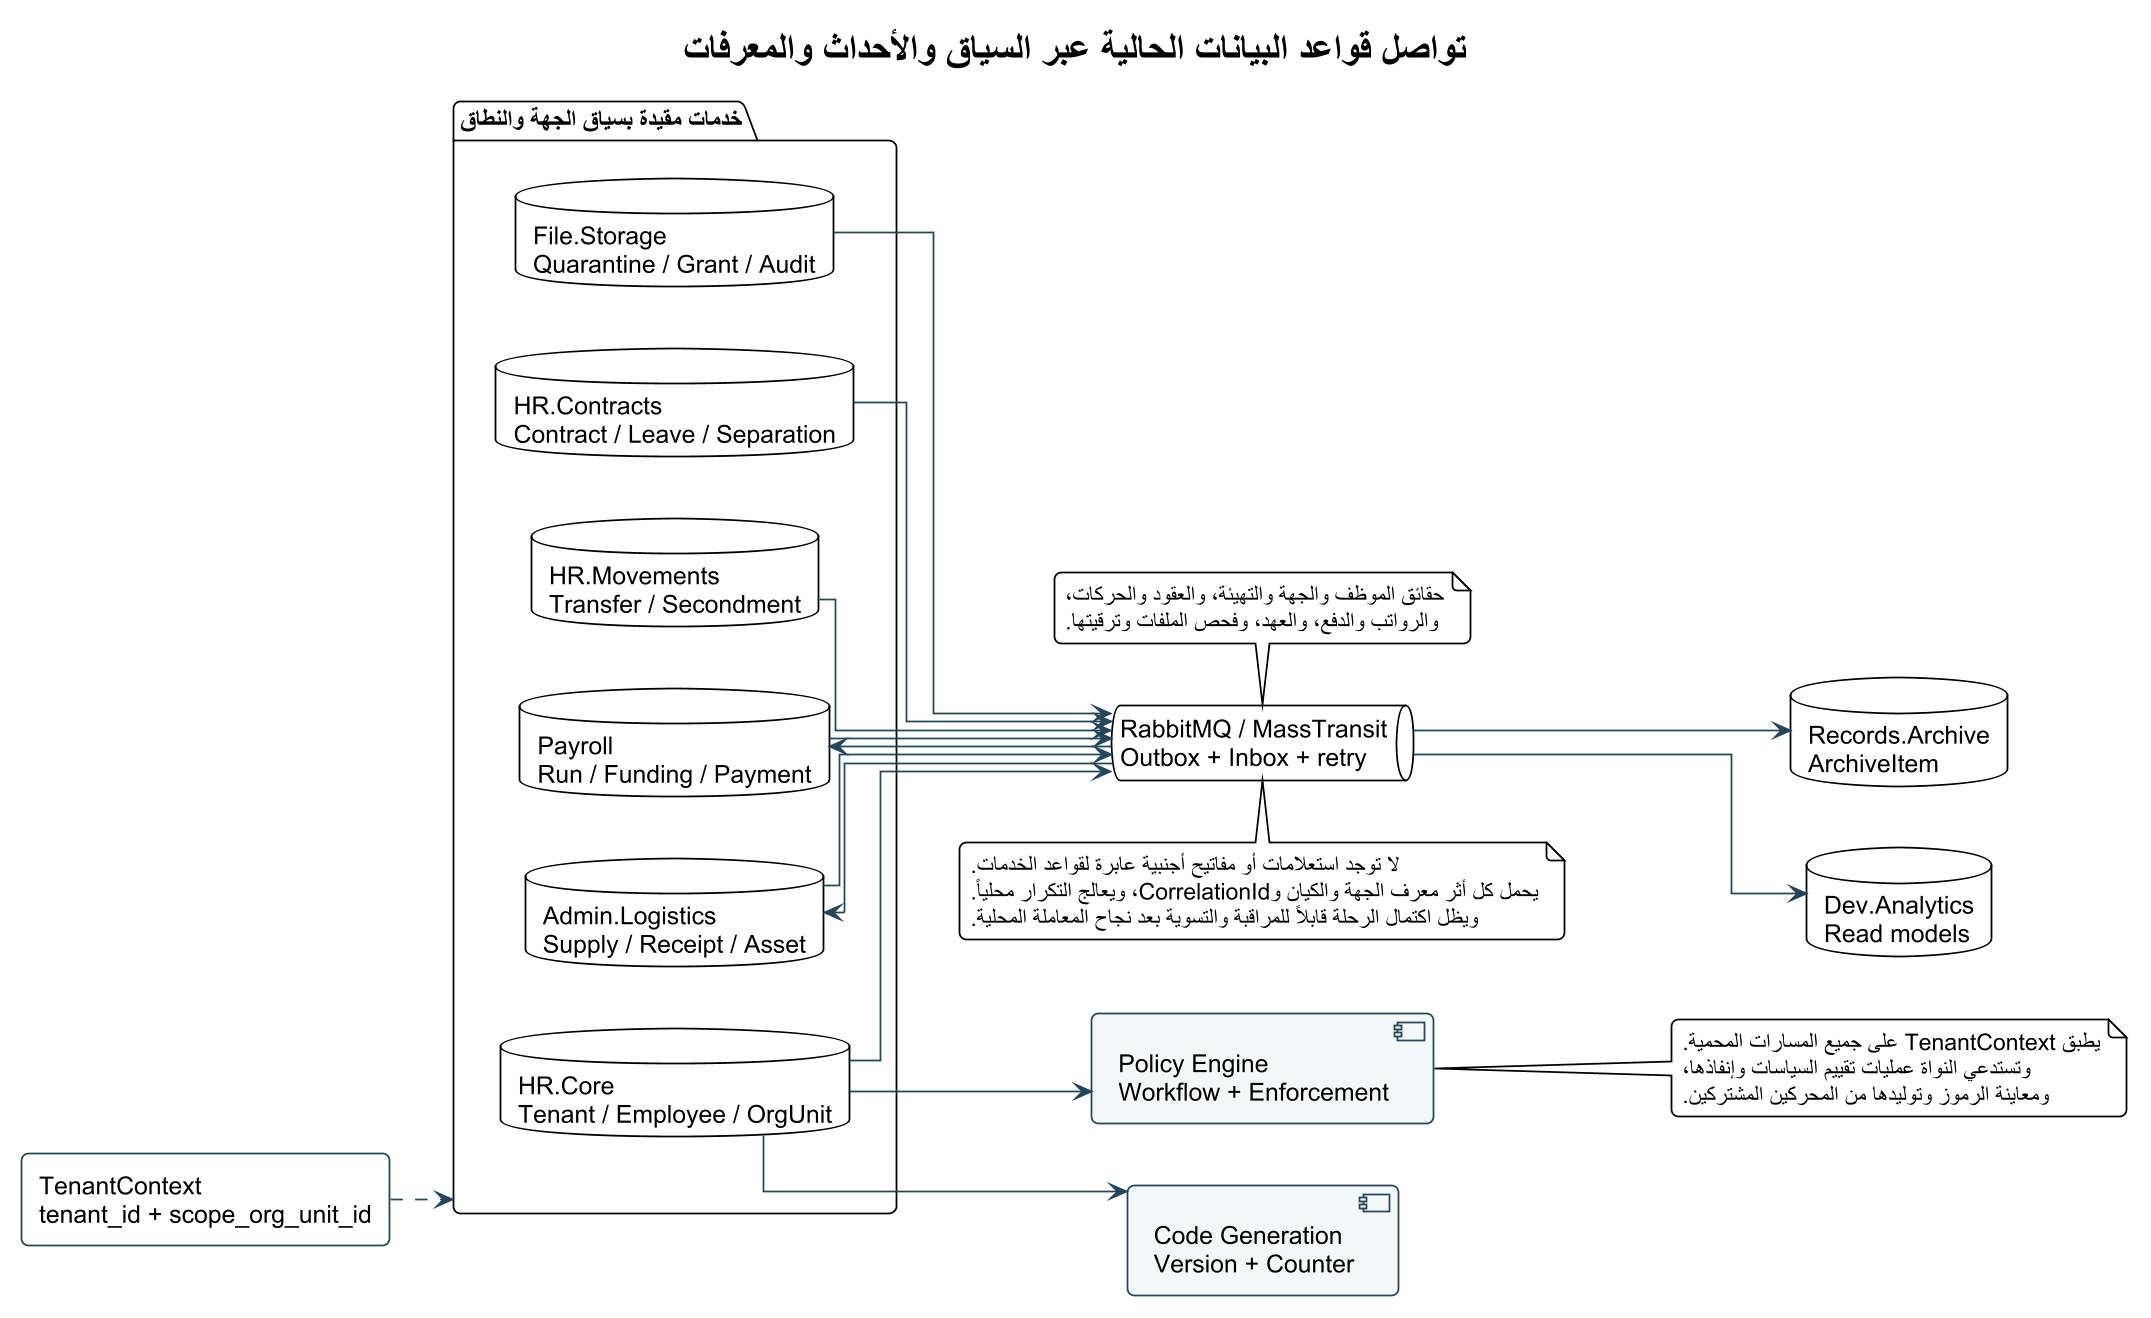

The diagram above was rendered by PlantUML. Its source (embedded in the PNG):
@startuml
!theme plain
skinparam backgroundColor #FFFFFF
skinparam defaultFontName Arial
skinparam shadowing false
skinparam roundcorner 8
skinparam linetype ortho
skinparam dpi 170
skinparam ArrowColor #24465A
skinparam ActorBorderColor #0F6B73
skinparam ActorBackgroundColor #E6F3F3
skinparam UsecaseBorderColor #0F6B73
skinparam UsecaseBackgroundColor #F4FAFA
skinparam RectangleBorderColor #24465A
skinparam RectangleBackgroundColor #F8FBFC
skinparam ComponentBorderColor #24465A
skinparam ComponentBackgroundColor #F4F7F8
skinparam ClassBorderColor #24465A
skinparam ClassBackgroundColor #F8FBFC
skinparam SequenceLifeLineBorderColor #78909C
skinparam SequenceParticipantBorderColor #24465A
skinparam SequenceParticipantBackgroundColor #F4F7F8

title تواصل قواعد البيانات الحالية عبر السياق والأحداث والمعرفات
left to right direction

rectangle "TenantContext\ntenant_id + scope_org_unit_id" as TenantContext
component "Policy Engine\nWorkflow + Enforcement" as Policy
component "Code Generation\nVersion + Counter" as Codes
package "خدمات مقيدة بسياق الجهة والنطاق" as Scoped {
  database "HR.Core\nTenant / Employee / OrgUnit" as Core
  database "HR.Contracts\nContract / Leave / Separation" as Contracts
  database "HR.Movements\nTransfer / Secondment" as Movements
  database "Payroll\nRun / Funding / Payment" as Payroll
  database "Admin.Logistics\nSupply / Receipt / Asset" as Logistics
  database "File.Storage\nQuarantine / Grant / Audit" as Files
}
database "Records.Archive\nArchiveItem" as Archive
database "Dev.Analytics\nRead models" as Analytics
queue "RabbitMQ / MassTransit\nOutbox + Inbox + retry" as Bus

TenantContext ..> Scoped
Core --> Policy
Core --> Codes
Core --> Bus
Contracts --> Bus
Movements --> Bus
Payroll --> Bus
Logistics --> Bus
Files --> Bus
Bus --> Archive
Bus --> Analytics
Bus --> Payroll
Bus --> Logistics

note top of Bus
حقائق الموظف والجهة والتهيئة، والعقود والحركات،
والرواتب والدفع، والعهد، وفحص الملفات وترقيتها.
end note

note right of Policy
يطبق TenantContext على جميع المسارات المحمية.
وتستدعي النواة عمليات تقييم السياسات وإنفاذها،
ومعاينة الرموز وتوليدها من المحركين المشتركين.
end note

note bottom of Bus
لا توجد استعلامات أو مفاتيح أجنبية عابرة لقواعد الخدمات.
يحمل كل أثر معرف الجهة والكيان وCorrelationId، ويعالج التكرار محلياً.
ويظل اكتمال الرحلة قابلاً للمراقبة والتسوية بعد نجاح المعاملة المحلية.
end note
@enduml